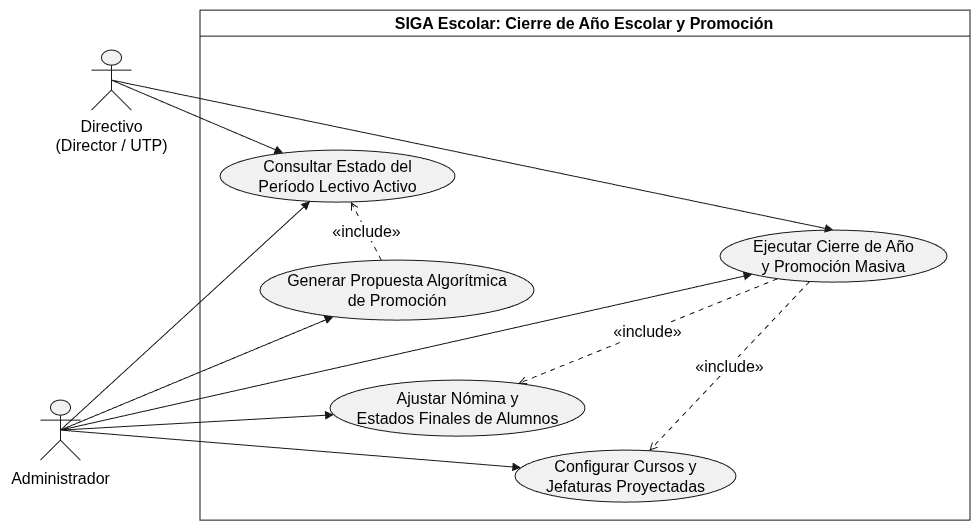

The diagram above was exported from draw.io. Its source (the exported page's mxGraphModel, read from the mxfile embedded in the PNG):
<mxGraphModel dx="2020" dy="1161" grid="1" gridSize="10" guides="1" tooltips="1" connect="1" arrows="1" fold="1" page="1" pageScale="1" pageWidth="827" pageHeight="1169" math="0" shadow="0">
  <root>
    <mxCell id="0" />
    <mxCell id="1" parent="0" />
    <UserObject label="" plantUmlData="{&#10;  &quot;data&quot;: &quot;```plantuml\n@startuml\nskinparam packageStyle rectangle\nskinparam shadowing false\n\nactor \&quot;Administrador\&quot; as Admin\nactor \&quot;Directivo\\n(Director / UTP)\&quot; as Dir\n\nrectangle \&quot;SIGA Escolar: Cierre de Año Escolar y Promoción\&quot; {\n  usecase \&quot;Consultar Estado del\\nPeríodo Lectivo Activo\&quot; as CU601\n  usecase \&quot;Generar Propuesta Algorítmica\\nde Promoción\&quot; as CU602\n  usecase \&quot;Ajustar Nómina y\\nEstados Finales de Alumnos\&quot; as CU603\n  usecase \&quot;Configurar Cursos y\\nJefaturas Proyectadas\&quot; as CU604\n  usecase \&quot;Ejecutar Cierre de Año\\ny Promoción Masiva\&quot; as CU605\n}\n\nAdmin --&gt; CU601\nAdmin --&gt; CU602\nAdmin --&gt; CU603\nAdmin --&gt; CU604\nAdmin --&gt; CU605\nDir --&gt; CU601\nDir --&gt; CU605\n\nCU602 ..&gt; CU601 : &lt;&lt;include&gt;&gt;\nCU605 ..&gt; CU603 : &lt;&lt;include&gt;&gt;\nCU605 ..&gt; CU604 : &lt;&lt;include&gt;&gt;\n@enduml\n```&quot;,&#10;  &quot;config&quot;: null&#10;}" id="iyMjhlCGAbKJ0Q9F9an4-40">
      <mxCell connectable="0" parent="1" style="group;transparentBounds=1;editIcon=1;lockedGroup=0;groupPadding=10;fontSize=16;" vertex="1">
        <mxGeometry as="geometry" />
      </mxCell>
    </UserObject>
    <UserObject label="SIGA Escolar: Cierre de Año Escolar y Promoción" plantUmlId="rect_0" plantUmlBaseStyle="swimlane;collapsible=0;startSize=26;fillColor=none;strokeColor=#181818;fontColor=#000000;fontSize=13;fontStyle=1;whiteSpace=wrap;shadow=0;" plantUmlBaseValue="SIGA Escolar: Cierre de Año Escolar y Promoción" id="iyMjhlCGAbKJ0Q9F9an4-41">
      <mxCell parent="iyMjhlCGAbKJ0Q9F9an4-40" style="swimlane;collapsible=0;startSize=26;fillColor=none;strokeColor=#181818;fontColor=#000000;fontSize=16;fontStyle=1;whiteSpace=wrap;shadow=0;" vertex="1">
        <mxGeometry height="510" width="770" x="640" y="320" as="geometry" />
      </mxCell>
    </UserObject>
    <UserObject label="Consultar Estado del&lt;br&gt;Período Lectivo Activo" plantUmlId="uc_1" plantUmlBaseStyle="ellipse;html=1;fillColor=#F1F1F1;strokeColor=#181818;whiteSpace=wrap;fontColor=#000000;fontSize=14;shadow=0;" plantUmlBaseValue="Consultar Estado del&lt;br&gt;Período Lectivo Activo" id="iyMjhlCGAbKJ0Q9F9an4-42">
      <mxCell parent="iyMjhlCGAbKJ0Q9F9an4-41" style="ellipse;html=1;fillColor=#F1F1F1;strokeColor=#181818;whiteSpace=wrap;fontColor=#000000;fontSize=16;shadow=0;" vertex="1">
        <mxGeometry height="52" width="235" x="20" y="140" as="geometry" />
      </mxCell>
    </UserObject>
    <UserObject label="Ajustar Nómina y&lt;br&gt;Estados Finales de Alumnos" plantUmlId="uc_3" plantUmlBaseStyle="ellipse;html=1;fillColor=#F1F1F1;strokeColor=#181818;whiteSpace=wrap;fontColor=#000000;fontSize=14;shadow=0;" plantUmlBaseValue="Ajustar Nómina y&lt;br&gt;Estados Finales de Alumnos" id="iyMjhlCGAbKJ0Q9F9an4-44">
      <mxCell parent="iyMjhlCGAbKJ0Q9F9an4-41" style="ellipse;html=1;fillColor=#F1F1F1;strokeColor=#181818;whiteSpace=wrap;fontColor=#000000;fontSize=16;shadow=0;" vertex="1">
        <mxGeometry height="56" width="255" x="130" y="370" as="geometry" />
      </mxCell>
    </UserObject>
    <UserObject label="Configurar Cursos y&lt;br&gt;Jefaturas Proyectadas" plantUmlId="uc_4" plantUmlBaseStyle="ellipse;html=1;fillColor=#F1F1F1;strokeColor=#181818;whiteSpace=wrap;fontColor=#000000;fontSize=14;shadow=0;" plantUmlBaseValue="Configurar Cursos y&lt;br&gt;Jefaturas Proyectadas" id="iyMjhlCGAbKJ0Q9F9an4-45">
      <mxCell parent="iyMjhlCGAbKJ0Q9F9an4-41" style="ellipse;html=1;fillColor=#F1F1F1;strokeColor=#181818;whiteSpace=wrap;fontColor=#000000;fontSize=16;shadow=0;" vertex="1">
        <mxGeometry height="52" width="221" x="315" y="440" as="geometry" />
      </mxCell>
    </UserObject>
    <UserObject label="Ejecutar Cierre de Año&lt;br&gt;y Promoción Masiva" plantUmlId="uc_5" plantUmlBaseStyle="ellipse;html=1;fillColor=#F1F1F1;strokeColor=#181818;whiteSpace=wrap;fontColor=#000000;fontSize=14;shadow=0;" plantUmlBaseValue="Ejecutar Cierre de Año&lt;br&gt;y Promoción Masiva" id="iyMjhlCGAbKJ0Q9F9an4-46">
      <mxCell parent="iyMjhlCGAbKJ0Q9F9an4-41" style="ellipse;html=1;fillColor=#F1F1F1;strokeColor=#181818;whiteSpace=wrap;fontColor=#000000;fontSize=16;shadow=0;" vertex="1">
        <mxGeometry height="52" width="227" x="520" y="220" as="geometry" />
      </mxCell>
    </UserObject>
    <UserObject label="«include»" plantUmlId="rel_18" plantUmlBaseStyle="endArrow=open;dashed=1;dashPattern=5 5;strokeColor=#181818;fontColor=#000000;fontSize=11;edgeStyle=none;rounded=0;html=1;curved=0;endSize=6;sourcePerimeterSpacing=0;targetPerimeterSpacing=0;" plantUmlBaseValue="«include»" id="iyMjhlCGAbKJ0Q9F9an4-59">
      <mxCell edge="1" parent="iyMjhlCGAbKJ0Q9F9an4-41" source="iyMjhlCGAbKJ0Q9F9an4-46" style="endArrow=open;dashed=1;dashPattern=5 5;strokeColor=#181818;fontColor=#000000;fontSize=16;edgeStyle=none;rounded=0;html=1;curved=0;endSize=6;sourcePerimeterSpacing=0;targetPerimeterSpacing=0;" target="iyMjhlCGAbKJ0Q9F9an4-44">
        <mxGeometry relative="1" as="geometry" />
      </mxCell>
    </UserObject>
    <UserObject label="«include»" plantUmlId="rel_19" plantUmlBaseStyle="endArrow=open;dashed=1;dashPattern=5 5;strokeColor=#181818;fontColor=#000000;fontSize=11;edgeStyle=none;rounded=0;html=1;curved=0;endSize=6;sourcePerimeterSpacing=0;targetPerimeterSpacing=0;" plantUmlBaseValue="«include»" id="iyMjhlCGAbKJ0Q9F9an4-60">
      <mxCell edge="1" parent="iyMjhlCGAbKJ0Q9F9an4-41" source="iyMjhlCGAbKJ0Q9F9an4-46" style="endArrow=open;dashed=1;dashPattern=5 5;strokeColor=#181818;fontColor=#000000;fontSize=16;edgeStyle=none;rounded=0;html=1;curved=0;endSize=6;sourcePerimeterSpacing=0;targetPerimeterSpacing=0;" target="iyMjhlCGAbKJ0Q9F9an4-45">
        <mxGeometry relative="1" as="geometry" />
      </mxCell>
    </UserObject>
    <UserObject label="Generar Propuesta Algorítmica&lt;br&gt;de Promoción" plantUmlId="uc_2" plantUmlBaseStyle="ellipse;html=1;fillColor=#F1F1F1;strokeColor=#181818;whiteSpace=wrap;fontColor=#000000;fontSize=14;shadow=0;" plantUmlBaseValue="Generar Propuesta Algorítmica&lt;br&gt;de Promoción" id="iyMjhlCGAbKJ0Q9F9an4-43">
      <mxCell parent="iyMjhlCGAbKJ0Q9F9an4-41" style="ellipse;html=1;fillColor=#F1F1F1;strokeColor=#181818;whiteSpace=wrap;fontColor=#000000;fontSize=16;shadow=0;" vertex="1">
        <mxGeometry height="60" width="274" x="60" y="250" as="geometry" />
      </mxCell>
    </UserObject>
    <UserObject label="«include»" plantUmlId="rel_17" plantUmlBaseStyle="endArrow=open;dashed=1;dashPattern=5 5;strokeColor=#181818;fontColor=#000000;fontSize=11;edgeStyle=none;rounded=0;html=1;curved=0;endSize=6;sourcePerimeterSpacing=0;targetPerimeterSpacing=0;" plantUmlBaseValue="«include»" id="iyMjhlCGAbKJ0Q9F9an4-58">
      <mxCell edge="1" parent="iyMjhlCGAbKJ0Q9F9an4-41" source="iyMjhlCGAbKJ0Q9F9an4-43" style="endArrow=open;dashed=1;dashPattern=5 5;strokeColor=#181818;fontColor=#000000;fontSize=16;edgeStyle=none;rounded=0;html=1;curved=0;endSize=6;sourcePerimeterSpacing=0;targetPerimeterSpacing=0;" target="iyMjhlCGAbKJ0Q9F9an4-42">
        <mxGeometry relative="1" as="geometry" />
      </mxCell>
    </UserObject>
    <UserObject label="" plantUmlId="actor_6" plantUmlBaseStyle="shape=umlActor;html=1;fillColor=#F1F1F1;strokeColor=#181818;fontColor=#000000;fontSize=14;shadow=0;" plantUmlBaseValue="" id="iyMjhlCGAbKJ0Q9F9an4-47">
      <mxCell parent="iyMjhlCGAbKJ0Q9F9an4-40" style="shape=umlActor;html=1;fillColor=#F1F1F1;strokeColor=#181818;fontColor=#000000;fontSize=16;shadow=0;" vertex="1">
        <mxGeometry height="60" width="40" x="480.49999999999994" y="710" as="geometry" />
      </mxCell>
    </UserObject>
    <UserObject label="Administrador" plantUmlId="actorlbl_7" plantUmlBaseStyle="text;html=1;align=center;verticalAlign=top;fontColor=#000000;fontSize=14;" plantUmlBaseValue="Administrador" id="iyMjhlCGAbKJ0Q9F9an4-48">
      <mxCell parent="iyMjhlCGAbKJ0Q9F9an4-40" style="text;html=1;align=center;verticalAlign=top;fontColor=#000000;fontSize=16;" vertex="1">
        <mxGeometry height="17" width="101" x="449.99999999999994" y="772" as="geometry" />
      </mxCell>
    </UserObject>
    <UserObject label="" plantUmlId="actor_8" plantUmlBaseStyle="shape=umlActor;html=1;fillColor=#F1F1F1;strokeColor=#181818;fontColor=#000000;fontSize=14;shadow=0;" plantUmlBaseValue="" id="iyMjhlCGAbKJ0Q9F9an4-49">
      <mxCell parent="iyMjhlCGAbKJ0Q9F9an4-40" style="shape=umlActor;html=1;fillColor=#F1F1F1;strokeColor=#181818;fontColor=#000000;fontSize=16;shadow=0;" vertex="1">
        <mxGeometry height="60" width="40" x="531.5" y="360" as="geometry" />
      </mxCell>
    </UserObject>
    <UserObject label="Directivo&#10;(Director / UTP)" plantUmlId="actorlbl_9" plantUmlBaseStyle="text;html=1;align=center;verticalAlign=top;fontColor=#000000;fontSize=14;" plantUmlBaseValue="Directivo&#10;(Director / UTP)" id="iyMjhlCGAbKJ0Q9F9an4-50">
      <mxCell parent="iyMjhlCGAbKJ0Q9F9an4-40" style="text;html=1;align=center;verticalAlign=top;fontColor=#000000;fontSize=16;" vertex="1">
        <mxGeometry height="17" width="203" x="450" y="420" as="geometry" />
      </mxCell>
    </UserObject>
    <UserObject label="" plantUmlId="rel_10" plantUmlBaseStyle="endArrow=block;endFill=1;strokeColor=#181818;fontColor=#000000;fontSize=11;edgeStyle=none;rounded=0;html=1;exitX=0.5;exitY=1.37;exitPerimeter=0;curved=0;endSize=6;sourcePerimeterSpacing=0;targetPerimeterSpacing=0;" plantUmlBaseValue="" id="iyMjhlCGAbKJ0Q9F9an4-51">
      <mxCell edge="1" parent="iyMjhlCGAbKJ0Q9F9an4-40" source="iyMjhlCGAbKJ0Q9F9an4-47" style="endArrow=block;endFill=1;strokeColor=#181818;fontColor=#000000;fontSize=16;edgeStyle=none;rounded=0;html=1;exitX=0.5;exitY=0.5;exitPerimeter=0;curved=0;endSize=6;sourcePerimeterSpacing=0;targetPerimeterSpacing=0;exitDx=0;exitDy=0;" target="iyMjhlCGAbKJ0Q9F9an4-42">
        <mxGeometry relative="1" as="geometry" />
      </mxCell>
    </UserObject>
    <UserObject label="" plantUmlId="rel_12" plantUmlBaseStyle="endArrow=block;endFill=1;strokeColor=#181818;fontColor=#000000;fontSize=11;edgeStyle=none;rounded=0;html=1;exitX=0.5;exitY=1.37;exitPerimeter=0;curved=0;endSize=6;sourcePerimeterSpacing=0;targetPerimeterSpacing=0;" plantUmlBaseValue="" id="iyMjhlCGAbKJ0Q9F9an4-53">
      <mxCell edge="1" parent="iyMjhlCGAbKJ0Q9F9an4-40" source="iyMjhlCGAbKJ0Q9F9an4-47" style="endArrow=block;endFill=1;strokeColor=#181818;fontColor=#000000;fontSize=16;edgeStyle=none;rounded=0;html=1;exitX=0.5;exitY=0.5;exitPerimeter=0;curved=0;endSize=6;sourcePerimeterSpacing=0;targetPerimeterSpacing=0;exitDx=0;exitDy=0;" target="iyMjhlCGAbKJ0Q9F9an4-44">
        <mxGeometry relative="1" as="geometry" />
      </mxCell>
    </UserObject>
    <UserObject label="" plantUmlId="rel_13" plantUmlBaseStyle="endArrow=block;endFill=1;strokeColor=#181818;fontColor=#000000;fontSize=11;edgeStyle=none;rounded=0;html=1;exitX=0.5;exitY=1.37;exitPerimeter=0;curved=0;endSize=6;sourcePerimeterSpacing=0;targetPerimeterSpacing=0;" plantUmlBaseValue="" id="iyMjhlCGAbKJ0Q9F9an4-54">
      <mxCell edge="1" parent="iyMjhlCGAbKJ0Q9F9an4-40" source="iyMjhlCGAbKJ0Q9F9an4-47" style="endArrow=block;endFill=1;strokeColor=#181818;fontColor=#000000;fontSize=16;edgeStyle=none;rounded=0;html=1;exitX=0.5;exitY=0.5;exitPerimeter=0;curved=0;endSize=6;sourcePerimeterSpacing=0;targetPerimeterSpacing=0;exitDx=0;exitDy=0;" target="iyMjhlCGAbKJ0Q9F9an4-45">
        <mxGeometry relative="1" as="geometry" />
      </mxCell>
    </UserObject>
    <UserObject label="" plantUmlId="rel_15" plantUmlBaseStyle="endArrow=block;endFill=1;strokeColor=#181818;fontColor=#000000;fontSize=11;edgeStyle=none;rounded=0;html=1;exitX=0.5;exitY=1.37;exitPerimeter=0;curved=0;endSize=6;sourcePerimeterSpacing=0;targetPerimeterSpacing=0;" plantUmlBaseValue="" id="iyMjhlCGAbKJ0Q9F9an4-56">
      <mxCell edge="1" parent="iyMjhlCGAbKJ0Q9F9an4-40" source="iyMjhlCGAbKJ0Q9F9an4-49" style="endArrow=block;endFill=1;strokeColor=#181818;fontColor=#000000;fontSize=16;edgeStyle=none;rounded=0;html=1;exitX=0.5;exitY=0.5;exitPerimeter=0;curved=0;endSize=6;sourcePerimeterSpacing=0;targetPerimeterSpacing=0;exitDx=0;exitDy=0;" target="iyMjhlCGAbKJ0Q9F9an4-42">
        <mxGeometry relative="1" as="geometry" />
      </mxCell>
    </UserObject>
    <UserObject label="" plantUmlId="rel_16" plantUmlBaseStyle="endArrow=block;endFill=1;strokeColor=#181818;fontColor=#000000;fontSize=11;edgeStyle=none;rounded=0;html=1;exitX=0.5;exitY=1.37;exitPerimeter=0;curved=0;endSize=6;sourcePerimeterSpacing=0;targetPerimeterSpacing=0;" plantUmlBaseValue="" id="iyMjhlCGAbKJ0Q9F9an4-57">
      <mxCell edge="1" parent="iyMjhlCGAbKJ0Q9F9an4-40" source="iyMjhlCGAbKJ0Q9F9an4-49" style="endArrow=block;endFill=1;strokeColor=#181818;fontColor=#000000;fontSize=16;edgeStyle=none;rounded=0;html=1;exitX=0.5;exitY=0.5;exitPerimeter=0;curved=0;endSize=6;sourcePerimeterSpacing=0;targetPerimeterSpacing=0;exitDx=0;exitDy=0;entryX=0.5;entryY=0;entryDx=0;entryDy=0;" target="iyMjhlCGAbKJ0Q9F9an4-46">
        <mxGeometry relative="1" as="geometry">
          <mxPoint x="1290" y="500" as="targetPoint" />
        </mxGeometry>
      </mxCell>
    </UserObject>
    <UserObject label="" plantUmlId="rel_11" plantUmlBaseStyle="endArrow=block;endFill=1;strokeColor=#181818;fontColor=#000000;fontSize=11;edgeStyle=none;rounded=0;html=1;exitX=0.5;exitY=1.37;exitPerimeter=0;curved=0;endSize=6;sourcePerimeterSpacing=0;targetPerimeterSpacing=0;" plantUmlBaseValue="" id="iyMjhlCGAbKJ0Q9F9an4-52">
      <mxCell edge="1" parent="iyMjhlCGAbKJ0Q9F9an4-40" source="iyMjhlCGAbKJ0Q9F9an4-47" style="endArrow=block;endFill=1;strokeColor=#181818;fontColor=#000000;fontSize=16;edgeStyle=none;rounded=0;html=1;exitX=0.5;exitY=0.5;exitPerimeter=0;curved=0;endSize=6;sourcePerimeterSpacing=0;targetPerimeterSpacing=0;exitDx=0;exitDy=0;" target="iyMjhlCGAbKJ0Q9F9an4-43">
        <mxGeometry relative="1" as="geometry" />
      </mxCell>
    </UserObject>
    <mxCell id="iyMjhlCGAbKJ0Q9F9an4-61" edge="1" parent="iyMjhlCGAbKJ0Q9F9an4-40" source="iyMjhlCGAbKJ0Q9F9an4-47" style="endArrow=block;endFill=1;strokeColor=#181818;fontColor=#000000;fontSize=16;edgeStyle=none;rounded=0;html=1;exitX=0.5;exitY=0.5;exitPerimeter=0;curved=0;endSize=6;sourcePerimeterSpacing=0;targetPerimeterSpacing=0;exitDx=0;exitDy=0;" target="iyMjhlCGAbKJ0Q9F9an4-43" value="">
      <mxGeometry relative="1" as="geometry">
        <mxPoint x="462" y="591" as="sourcePoint" />
        <mxPoint x="1245" y="542" as="targetPoint" />
      </mxGeometry>
    </mxCell>
    <UserObject label="" plantUmlId="rel_14" plantUmlBaseStyle="endArrow=block;endFill=1;strokeColor=#181818;fontColor=#000000;fontSize=11;edgeStyle=none;rounded=0;html=1;exitX=0.5;exitY=1.37;exitPerimeter=0;curved=0;endSize=6;sourcePerimeterSpacing=0;targetPerimeterSpacing=0;" plantUmlBaseValue="" id="iyMjhlCGAbKJ0Q9F9an4-55">
      <mxCell edge="1" parent="iyMjhlCGAbKJ0Q9F9an4-40" source="iyMjhlCGAbKJ0Q9F9an4-47" style="endArrow=block;endFill=1;strokeColor=#181818;fontColor=#000000;fontSize=16;edgeStyle=none;rounded=0;html=1;exitX=0.5;exitY=0.5;exitPerimeter=0;curved=0;endSize=6;sourcePerimeterSpacing=0;targetPerimeterSpacing=0;exitDx=0;exitDy=0;" target="iyMjhlCGAbKJ0Q9F9an4-46">
        <mxGeometry relative="1" as="geometry" />
      </mxCell>
    </UserObject>
  </root>
</mxGraphModel>